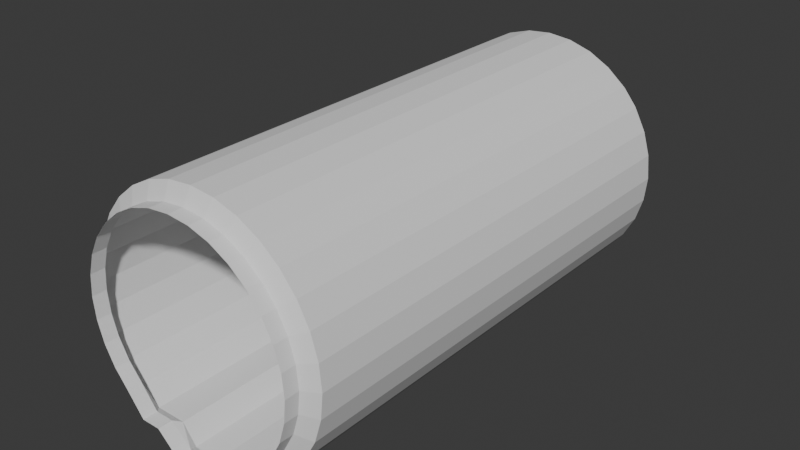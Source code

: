 # Source: PipeStraightShort.blend  (saved by Blender 4.4.30; exported with 4.5.12 LTS)
import bpy
from mathutils import Matrix  # noqa: F401  (used for matrix-valued properties, if any)

bpy.ops.wm.read_factory_settings(use_empty=True)
scene = bpy.context.scene
scene.name = 'Scene'

# ---- collections
col_collection = bpy.data.collections.new('Collection'); scene.collection.children.link(col_collection)

# ---- world
world_world = bpy.data.worlds.new('World'); scene.world = world_world
world_world.use_nodes = True; world_world.node_tree.nodes.clear()
_N = world_world.node_tree.nodes; _L = world_world.node_tree.links
n0 = _N.new('ShaderNodeOutputWorld'); n0.name = 'World Output'; n0.location = (300, 300)
n1 = _N.new('ShaderNodeBackground'); n1.name = 'Background'; n1.location = (10, 300)
n1.inputs[0].default_value = (0.05088, 0.05088, 0.05088, 1.0)
_L.new(n1.outputs[0], n0.inputs[0])
n0.is_active_output = True
world_world.color = (0.05088, 0.05088, 0.05088)
world_world.use_sun_shadow = False
world_world.sun_shadow_jitter_overblur = 0.0

# ---- meshes
me_cylinder = bpy.data.meshes.new('Cylinder')
me_cylinder.from_pydata([(-2.004e-15, -2.288, -1.159), (-2.574e-16, 8.751e-08, -1.159), (0.2377, -2.288, -1.136), (0.2377, 8.574e-08, -1.136), (0.4664, -2.288, -1.066), (0.4664, 8.051e-08, -1.066), (0.6771, -2.288, -0.9537), (0.6771, 7.201e-08, -0.9537), (0.8617, -2.288, -0.8022), (0.8617, 6.056e-08, -0.8022), (1.013, -2.288, -0.6175), (1.013, 4.662e-08, -0.6175), (1.126, -2.288, -0.4068), (1.126, 3.071e-08, -0.4068), (1.195, -2.288, -0.1782), (1.195, 1.345e-08, -0.1782), (1.219, -2.288, 0.05961), (1.219, -4.5e-09, 0.05961), (1.195, -2.288, 0.2974), (1.195, -2.245e-08, 0.2974), (1.126, -2.288, 0.526), (1.126, -3.971e-08, 0.526), (1.013, -2.288, 0.7367), (1.013, -5.562e-08, 0.7367), (0.8617, -2.288, 0.9214), (0.8617, -6.956e-08, 0.9214), (0.6771, -2.288, 1.073), (0.6771, -8.101e-08, 1.073), (0.4664, -2.288, 1.186), (0.4664, -8.951e-08, 1.186), (0.2377, -2.288, 1.255), (0.2377, -9.474e-08, 1.255), (-1.463e-15, -2.288, 1.278), (2.839e-16, -9.651e-08, 1.278), (0.3775, -2.288, -0.9537), (0.3775, 7.201e-08, -0.9537), (-0.2377, -2.288, -1.136), (-0.2377, 8.574e-08, -1.136), (-0.4664, -2.288, -1.066), (-0.4664, 8.051e-08, -1.066), (-0.6771, -2.288, -0.9537), (-0.6771, 7.201e-08, -0.9537), (-0.8617, -2.288, -0.8022), (-0.8617, 6.056e-08, -0.8022), (-1.013, -2.288, -0.6175), (-1.013, 4.662e-08, -0.6175), (-1.126, -2.288, -0.4068), (-1.126, 3.071e-08, -0.4068), (-1.195, -2.288, -0.1782), (-1.195, 1.345e-08, -0.1782), (-1.219, -2.288, 0.05961), (-1.219, -4.5e-09, 0.05961), (-1.195, -2.288, 0.2974), (-1.195, -2.245e-08, 0.2974), (-1.126, -2.288, 0.526), (-1.126, -3.971e-08, 0.526), (-1.013, -2.288, 0.7367), (-1.013, -5.562e-08, 0.7367), (-0.8617, -2.288, 0.9214), (-0.8617, -6.956e-08, 0.9214), (-0.6771, -2.288, 1.073), (-0.6771, -8.101e-08, 1.073), (-0.4664, -2.288, 1.186), (-0.4664, -8.951e-08, 1.186), (-0.2377, -2.288, 1.255), (-0.2377, -9.474e-08, 1.255), (-0.3775, -2.288, -0.9537), (-0.3775, 7.201e-08, -0.9537), (3.678e-10, -2.368, -1.12), (0.2097, -2.368, -1.099), (0.4113, -2.368, -0.9109), (0.5971, -2.368, -0.9108), (0.76, -2.368, -0.7004), (0.8936, -2.368, -0.5375), (0.993, -2.368, -0.3517), (1.054, -2.368, -0.1501), (1.075, -2.368, 0.05961), (1.054, -2.368, 0.2693), (0.993, -2.368, 0.4709), (0.8936, -2.368, 0.6567), (0.76, -2.368, 0.8196), (0.5971, -2.368, 0.9533), (0.4113, -2.368, 1.053), (0.2097, -2.368, 1.114), (3.678e-10, -2.368, 1.134), (-0.2097, -2.368, -1.099), (-0.4113, -2.368, -0.9109), (-0.5971, -2.368, -0.9108), (-0.76, -2.368, -0.7004), (-0.8936, -2.368, -0.5375), (-0.993, -2.368, -0.3517), (-1.054, -2.368, -0.1501), (-1.075, -2.368, 0.05961), (-1.054, -2.368, 0.2693), (-0.993, -2.368, 0.4709), (-0.8936, -2.368, 0.6567), (-0.76, -2.368, 0.8196), (-0.5971, -2.368, 0.9533), (-0.4113, -2.368, 1.053), (-0.2097, -2.368, 1.114), (3.678e-10, -2.508, -1.12), (0.2097, -2.508, -1.099), (0.4113, -2.508, -0.9109), (0.5971, -2.508, -0.9108), (0.76, -2.508, -0.7004), (0.8936, -2.508, -0.5375), (0.993, -2.508, -0.3517), (1.054, -2.508, -0.1501), (1.075, -2.508, 0.05961), (1.054, -2.508, 0.2693), (0.993, -2.508, 0.4709), (0.8936, -2.508, 0.6567), (0.76, -2.508, 0.8196), (0.5971, -2.508, 0.9533), (0.4113, -2.508, 1.053), (0.2097, -2.508, 1.114), (3.678e-10, -2.508, 1.134), (-0.2097, -2.508, -1.099), (-0.4113, -2.508, -0.9109), (-0.5971, -2.508, -0.9108), (-0.76, -2.508, -0.7004), (-0.8936, -2.508, -0.5375), (-0.993, -2.508, -0.3517), (-1.054, -2.508, -0.1501), (-1.075, -2.508, 0.05961), (-1.054, -2.508, 0.2693), (-0.993, -2.508, 0.4709), (-0.8936, -2.508, 0.6567), (-0.76, -2.508, 0.8196), (-0.5971, -2.508, 0.9533), (-0.4113, -2.508, 1.053), (-0.2097, -2.508, 1.114), (1.49e-15, 2.304, -1.159), (0.2377, 2.304, -1.136), (0.4664, 2.304, -1.066), (0.6771, 2.304, -0.9537), (0.8617, 2.304, -0.8022), (1.013, 2.304, -0.6175), (1.126, 2.304, -0.4068), (1.195, 2.304, -0.1782), (1.219, 2.304, 0.05961), (1.195, 2.304, 0.2974), (1.126, 2.304, 0.526), (1.013, 2.304, 0.7367), (0.8617, 2.304, 0.9214), (0.6771, 2.304, 1.073), (0.4664, 2.304, 1.186), (0.2377, 2.304, 1.255), (2.031e-15, 2.304, 1.278), (0.3775, 2.304, -0.9537), (-0.2377, 2.304, -1.136), (-0.4664, 2.304, -1.066), (-0.6771, 2.304, -0.9537), (-0.8617, 2.304, -0.8022), (-1.013, 2.304, -0.6175), (-1.126, 2.304, -0.4068), (-1.195, 2.304, -0.1782), (-1.219, 2.304, 0.05961), (-1.195, 2.304, 0.2974), (-1.126, 2.304, 0.526), (-1.013, 2.304, 0.7367), (-0.8617, 2.304, 0.9214), (-0.6771, 2.304, 1.073), (-0.4664, 2.304, 1.186), (-0.2377, 2.304, 1.255), (-0.3775, 2.304, -0.9537), (3.678e-10, 2.384, -1.12), (0.2097, 2.384, -1.099), (0.4113, 2.384, -0.9109), (0.5971, 2.384, -0.9108), (0.76, 2.384, -0.7004), (0.8936, 2.384, -0.5375), (0.993, 2.384, -0.3517), (1.054, 2.384, -0.1501), (1.075, 2.384, 0.05961), (1.054, 2.384, 0.2693), (0.993, 2.384, 0.4709), (0.8936, 2.384, 0.6567), (0.76, 2.384, 0.8196), (0.5971, 2.384, 0.9533), (0.4113, 2.384, 1.053), (0.2097, 2.384, 1.114), (3.678e-10, 2.384, 1.134), (-0.2097, 2.384, -1.099), (-0.4113, 2.384, -0.9109), (-0.5971, 2.384, -0.9108), (-0.76, 2.384, -0.7004), (-0.8936, 2.384, -0.5375), (-0.993, 2.384, -0.3517), (-1.054, 2.384, -0.1501), (-1.075, 2.384, 0.05961), (-1.054, 2.384, 0.2693), (-0.993, 2.384, 0.4709), (-0.8936, 2.384, 0.6567), (-0.76, 2.384, 0.8196), (-0.5971, 2.384, 0.9533), (-0.4113, 2.384, 1.053), (-0.2097, 2.384, 1.114), (3.678e-10, 2.524, -1.12), (0.2097, 2.524, -1.099), (0.4113, 2.524, -0.9109), (0.5971, 2.524, -0.9108), (0.76, 2.524, -0.7004), (0.8936, 2.524, -0.5375), (0.993, 2.524, -0.3517), (1.054, 2.524, -0.1501), (1.075, 2.524, 0.05961), (1.054, 2.524, 0.2693), (0.993, 2.524, 0.4709), (0.8936, 2.524, 0.6567), (0.76, 2.524, 0.8196), (0.5971, 2.524, 0.9533), (0.4113, 2.524, 1.053), (0.2097, 2.524, 1.114), (3.678e-10, 2.524, 1.134), (-0.2097, 2.524, -1.099), (-0.4113, 2.524, -0.9109), (-0.5971, 2.524, -0.9108), (-0.76, 2.524, -0.7004), (-0.8936, 2.524, -0.5375), (-0.993, 2.524, -0.3517), (-1.054, 2.524, -0.1501), (-1.075, 2.524, 0.05961), (-1.054, 2.524, 0.2693), (-0.993, 2.524, 0.4709), (-0.8936, 2.524, 0.6567), (-0.76, 2.524, 0.8196), (-0.5971, 2.524, 0.9533), (-0.4113, 2.524, 1.053), (-0.2097, 2.524, 1.114)], [], [(0, 2, 3, 1), (2, 4, 5, 3), (4, 6, 7, 5), (6, 8, 9, 7), (8, 10, 11, 9), (10, 12, 13, 11), (12, 14, 15, 13), (14, 16, 17, 15), (16, 18, 19, 17), (18, 20, 21, 19), (20, 22, 23, 21), (22, 24, 25, 23), (24, 26, 27, 25), (26, 28, 29, 27), (28, 30, 31, 29), (30, 32, 33, 31), (6, 7, 35, 34), (3, 2, 34, 35), (0, 1, 37, 36), (36, 37, 39, 38), (38, 39, 41, 40), (40, 41, 43, 42), (42, 43, 45, 44), (44, 45, 47, 46), (46, 47, 49, 48), (48, 49, 51, 50), (50, 51, 53, 52), (52, 53, 55, 54), (54, 55, 57, 56), (56, 57, 59, 58), (58, 59, 61, 60), (60, 61, 63, 62), (62, 63, 65, 64), (64, 65, 33, 32), (40, 66, 67, 41), (37, 67, 66, 36), (2, 0, 68, 69), (0, 36, 85, 68), (52, 54, 94, 93), (20, 18, 77, 78), (44, 46, 90, 89), (62, 64, 99, 98), (12, 10, 73, 74), (30, 28, 82, 83), (36, 38, 86, 85), (54, 56, 95, 94), (4, 2, 69, 70), (22, 20, 78, 79), (46, 48, 91, 90), (64, 32, 84, 99), (14, 12, 74, 75), (32, 30, 83, 84), (38, 40, 87, 86), (56, 58, 96, 95), (6, 4, 70, 71), (24, 22, 79, 80), (48, 50, 92, 91), (16, 14, 75, 76), (40, 42, 88, 87), (58, 60, 97, 96), (8, 6, 71, 72), (26, 24, 80, 81), (50, 52, 93, 92), (18, 16, 76, 77), (42, 44, 89, 88), (60, 62, 98, 97), (10, 8, 72, 73), (28, 26, 81, 82), (96, 97, 129, 128), (84, 83, 115, 116), (71, 70, 102, 103), (97, 98, 130, 129), (68, 85, 117, 100), (72, 71, 103, 104), (98, 99, 131, 130), (85, 86, 118, 117), (73, 72, 104, 105), (99, 84, 116, 131), (86, 87, 119, 118), (74, 73, 105, 106), (87, 88, 120, 119), (75, 74, 106, 107), (88, 89, 121, 120), (76, 75, 107, 108), (89, 90, 122, 121), (77, 76, 108, 109), (90, 91, 123, 122), (78, 77, 109, 110), (91, 92, 124, 123), (79, 78, 110, 111), (92, 93, 125, 124), (80, 79, 111, 112), (93, 94, 126, 125), (81, 80, 112, 113), (94, 95, 127, 126), (82, 81, 113, 114), (69, 68, 100, 101), (95, 96, 128, 127), (83, 82, 114, 115), (70, 69, 101, 102), (66, 40, 36), (34, 2, 6), (69, 70, 34, 2), (70, 71, 6, 34), (86, 66, 40, 87), (85, 36, 66, 86), (132, 1, 3, 133), (133, 3, 5, 134), (134, 5, 7, 135), (135, 7, 9, 136), (136, 9, 11, 137), (137, 11, 13, 138), (138, 13, 15, 139), (139, 15, 17, 140), (140, 17, 19, 141), (141, 19, 21, 142), (142, 21, 23, 143), (143, 23, 25, 144), (144, 25, 27, 145), (145, 27, 29, 146), (146, 29, 31, 147), (147, 31, 33, 148), (135, 149, 35, 7), (3, 35, 149, 133), (132, 150, 37, 1), (150, 151, 39, 37), (151, 152, 41, 39), (152, 153, 43, 41), (153, 154, 45, 43), (154, 155, 47, 45), (155, 156, 49, 47), (156, 157, 51, 49), (157, 158, 53, 51), (158, 159, 55, 53), (159, 160, 57, 55), (160, 161, 59, 57), (161, 162, 61, 59), (162, 163, 63, 61), (163, 164, 65, 63), (164, 148, 33, 65), (152, 41, 67, 165), (37, 150, 165, 67), (133, 167, 166, 132), (132, 166, 183, 150), (158, 191, 192, 159), (142, 176, 175, 141), (154, 187, 188, 155), (163, 196, 197, 164), (138, 172, 171, 137), (147, 181, 180, 146), (150, 183, 184, 151), (159, 192, 193, 160), (134, 168, 167, 133), (143, 177, 176, 142), (155, 188, 189, 156), (164, 197, 182, 148), (139, 173, 172, 138), (148, 182, 181, 147), (151, 184, 185, 152), (160, 193, 194, 161), (135, 169, 168, 134), (144, 178, 177, 143), (156, 189, 190, 157), (140, 174, 173, 139), (152, 185, 186, 153), (161, 194, 195, 162), (136, 170, 169, 135), (145, 179, 178, 144), (157, 190, 191, 158), (141, 175, 174, 140), (153, 186, 187, 154), (162, 195, 196, 163), (137, 171, 170, 136), (146, 180, 179, 145), (194, 226, 227, 195), (182, 214, 213, 181), (169, 201, 200, 168), (195, 227, 228, 196), (166, 198, 215, 183), (170, 202, 201, 169), (196, 228, 229, 197), (183, 215, 216, 184), (171, 203, 202, 170), (197, 229, 214, 182), (184, 216, 217, 185), (172, 204, 203, 171), (185, 217, 218, 186), (173, 205, 204, 172), (186, 218, 219, 187), (174, 206, 205, 173), (187, 219, 220, 188), (175, 207, 206, 174), (188, 220, 221, 189), (176, 208, 207, 175), (189, 221, 222, 190), (177, 209, 208, 176), (190, 222, 223, 191), (178, 210, 209, 177), (191, 223, 224, 192), (179, 211, 210, 178), (192, 224, 225, 193), (180, 212, 211, 179), (167, 199, 198, 166), (193, 225, 226, 194), (181, 213, 212, 180), (168, 200, 199, 167), (165, 150, 152), (149, 135, 133), (167, 133, 149, 168), (168, 149, 135, 169), (184, 185, 152, 165), (183, 184, 165, 150)])
_uv = me_cylinder.uv_layers.new(name='UVMap')
_uv.uv.foreach_set('vector', [0.5, 0.04394, 0.5472, 0.04394, 0.5472, 0.4987, 0.5, 0.4987, 0.5472, 0.04394, 0.5927, 0.04394, 0.5927, 0.4987, 0.5472, 0.4987, 0.5927, 0.04394, 0.6346, 0.04394, 0.6346, 0.4987, 0.5927, 0.4987, 0.6346, 0.04394, 0.6713, 0.04394, 0.6713, 0.4987, 0.6346, 0.4987, 0.04394, 0.3497, 0.04394, 0.3864, 0.4987, 0.3864, 0.4987, 0.3497, 0.04394, 0.3864, 0.04394, 0.4283, 0.4987, 0.4283, 0.4987, 0.3864, 0.04394, 0.4283, 0.04394, 0.4737, 0.4987, 0.4737, 0.4987, 0.4283, 0.04394, 0.4737, 0.04394, 0.5209, 0.4987, 0.5209, 0.4987, 0.4737, 0.04394, 0.5209, 0.04394, 0.5682, 0.4987, 0.5682, 0.4987, 0.5209, 0.04394, 0.5682, 0.04394, 0.6136, 0.4987, 0.6136, 0.4987, 0.5682, 0.04394, 0.6136, 0.04394, 0.6555, 0.4987, 0.6555, 0.4987, 0.6136, 0.04394, 0.6555, 0.04394, 0.6922, 0.4987, 0.6922, 0.4987, 0.6555, 0.6713, 0.04394, 0.6346, 0.04394, 0.6346, 0.4987, 0.6713, 0.4987, 0.6346, 0.04394, 0.5927, 0.04394, 0.5927, 0.4987, 0.6346, 0.4987, 0.5927, 0.04394, 0.5472, 0.04394, 0.5472, 0.4987, 0.5927, 0.4987, 0.5472, 0.04394, 0.5, 0.04394, 0.5, 0.4987, 0.5472, 0.4987, 0.6346, 0.04394, 0.6346, 0.4987, 0.575, 0.4987, 0.575, 0.04394, 0.4987, 0.2834, 0.04394, 0.2834, 0.04394, 0.3196, 0.4987, 0.3196, 0.5, 0.04394, 0.5, 0.4987, 0.4528, 0.4987, 0.4528, 0.04394, 0.4528, 0.04394, 0.4528, 0.4987, 0.4073, 0.4987, 0.4073, 0.04394, 0.4073, 0.04394, 0.4073, 0.4987, 0.3654, 0.4987, 0.3654, 0.04394, 0.3654, 0.04394, 0.3654, 0.4987, 0.3287, 0.4987, 0.3287, 0.04394, 0.04394, 0.3497, 0.4987, 0.3497, 0.4987, 0.3864, 0.04394, 0.3864, 0.04394, 0.3864, 0.4987, 0.3864, 0.4987, 0.4283, 0.04394, 0.4283, 0.04394, 0.4283, 0.4987, 0.4283, 0.4987, 0.4737, 0.04394, 0.4737, 0.04394, 0.4737, 0.4987, 0.4737, 0.4987, 0.5209, 0.04394, 0.5209, 0.04394, 0.5209, 0.4987, 0.5209, 0.4987, 0.5682, 0.04394, 0.5682, 0.04394, 0.5682, 0.4987, 0.5682, 0.4987, 0.6136, 0.04394, 0.6136, 0.04394, 0.6136, 0.4987, 0.6136, 0.4987, 0.6555, 0.04394, 0.6555, 0.04394, 0.6555, 0.4987, 0.6555, 0.4987, 0.6922, 0.04394, 0.6922, 0.3287, 0.04394, 0.3287, 0.4987, 0.3654, 0.4987, 0.3654, 0.04394, 0.3654, 0.04394, 0.3654, 0.4987, 0.4073, 0.4987, 0.4073, 0.04394, 0.4073, 0.04394, 0.4073, 0.4987, 0.4528, 0.4987, 0.4528, 0.04394, 0.4528, 0.04394, 0.4528, 0.4987, 0.5, 0.4987, 0.5, 0.04394, 0.3654, 0.04394, 0.425, 0.04394, 0.425, 0.4987, 0.3654, 0.4987, 0.4987, 0.2834, 0.4987, 0.3196, 0.04394, 0.3196, 0.04394, 0.2834, 0.5472, 0.04394, 0.5, 0.04394, 0.5, 0.02809, 0.5417, 0.02809, 0.5, 0.04394, 0.4528, 0.04394, 0.4583, 0.02809, 0.5, 0.02809, 0.2625, 0.5682, 0.2762, 0.6136, 0.3027, 0.6027, 0.2905, 0.5626, 0.7238, 0.6136, 0.7375, 0.5682, 0.7095, 0.5626, 0.6973, 0.6027, 0.2986, 0.3864, 0.2762, 0.4283, 0.3027, 0.4392, 0.3224, 0.4023, 0.4073, 0.7447, 0.4528, 0.7585, 0.4583, 0.7304, 0.4183, 0.7183, 0.7238, 0.4283, 0.7014, 0.3864, 0.6776, 0.4023, 0.6973, 0.4392, 0.5472, 0.7585, 0.5927, 0.7447, 0.5817, 0.7183, 0.5417, 0.7304, 0.4528, 0.2834, 0.4073, 0.2972, 0.4183, 0.3281, 0.4583, 0.2906, 0.2762, 0.6136, 0.2986, 0.6555, 0.3224, 0.6396, 0.3027, 0.6027, 0.5927, 0.2972, 0.5472, 0.2834, 0.5417, 0.2906, 0.5817, 0.3281, 0.7014, 0.6555, 0.7238, 0.6136, 0.6973, 0.6027, 0.6776, 0.6396, 0.2762, 0.4283, 0.2625, 0.4737, 0.2905, 0.4793, 0.3027, 0.4392, 0.4528, 0.7585, 0.5, 0.7631, 0.5, 0.7345, 0.4583, 0.7304, 0.7375, 0.4737, 0.7238, 0.4283, 0.6973, 0.4392, 0.7095, 0.4793, 0.5, 0.7631, 0.5472, 0.7585, 0.5417, 0.7304, 0.5, 0.7345, 0.4073, 0.2972, 0.3654, 0.3196, 0.3813, 0.3281, 0.4183, 0.3281, 0.2986, 0.6555, 0.3287, 0.6922, 0.349, 0.672, 0.3224, 0.6396, 0.6346, 0.3196, 0.5927, 0.2972, 0.5817, 0.3281, 0.6187, 0.3281, 0.6713, 0.6922, 0.7014, 0.6555, 0.6776, 0.6396, 0.651, 0.672, 0.2625, 0.4737, 0.2578, 0.5209, 0.2864, 0.5209, 0.2905, 0.4793, 0.7422, 0.5209, 0.7375, 0.4737, 0.7095, 0.4793, 0.7136, 0.5209, 0.3654, 0.3196, 0.3287, 0.3497, 0.349, 0.3699, 0.3813, 0.3281, 0.3287, 0.6922, 0.3654, 0.7223, 0.3813, 0.6985, 0.349, 0.672, 0.6713, 0.3497, 0.6346, 0.3196, 0.6187, 0.3281, 0.651, 0.3699, 0.6346, 0.7223, 0.6713, 0.6922, 0.651, 0.672, 0.6187, 0.6985, 0.2578, 0.5209, 0.2625, 0.5682, 0.2905, 0.5626, 0.2864, 0.5209, 0.7375, 0.5682, 0.7422, 0.5209, 0.7136, 0.5209, 0.7095, 0.5626, 0.3287, 0.3497, 0.2986, 0.3864, 0.3224, 0.4023, 0.349, 0.3699, 0.3654, 0.7223, 0.4073, 0.7447, 0.4183, 0.7183, 0.3813, 0.6985, 0.7014, 0.3864, 0.6713, 0.3497, 0.651, 0.3699, 0.6776, 0.4023, 0.5927, 0.7447, 0.6346, 0.7223, 0.6187, 0.6985, 0.5817, 0.7183, 0.349, 0.02809, 0.3813, 0.02809, 0.3813, 0.0002698, 0.349, 0.0002698, 0.5, 0.02809, 0.5417, 0.02809, 0.5417, 0.0002698, 0.5, 0.0002698, 0.6187, 0.02809, 0.5817, 0.02809, 0.5817, 0.0002698, 0.6187, 0.0002698, 0.3813, 0.02809, 0.4183, 0.02809, 0.4183, 0.0002698, 0.3813, 0.0002698, 0.5, 0.02809, 0.4583, 0.02809, 0.4583, 0.0002698, 0.5, 0.0002698, 0.02809, 0.3699, 0.02809, 0.3281, 0.0002698, 0.3281, 0.0002698, 0.3699, 0.4183, 0.02809, 0.4583, 0.02809, 0.4583, 0.0002698, 0.4183, 0.0002698, 0.4583, 0.02809, 0.4183, 0.02809, 0.4183, 0.0002698, 0.4583, 0.0002698, 0.02809, 0.4023, 0.02809, 0.3699, 0.0002698, 0.3699, 0.0002698, 0.4023, 0.4583, 0.02809, 0.5, 0.02809, 0.5, 0.0002698, 0.4583, 0.0002698, 0.4183, 0.02809, 0.3813, 0.02809, 0.3813, 0.0002698, 0.4183, 0.0002698, 0.02809, 0.4392, 0.02809, 0.4023, 0.0002698, 0.4023, 0.0002698, 0.4392, 0.02809, 0.3281, 0.02809, 0.3699, 0.0002698, 0.3699, 0.0002698, 0.3281, 0.02809, 0.4793, 0.02809, 0.4392, 0.0002698, 0.4392, 0.0002698, 0.4793, 0.02809, 0.3699, 0.02809, 0.4023, 0.0002698, 0.4023, 0.0002698, 0.3699, 0.02809, 0.5209, 0.02809, 0.4793, 0.0002698, 0.4793, 0.0002698, 0.5209, 0.02809, 0.4023, 0.02809, 0.4392, 0.0002698, 0.4392, 0.0002698, 0.4023, 0.02809, 0.5626, 0.02809, 0.5209, 0.0002698, 0.5209, 0.0002698, 0.5626, 0.02809, 0.4392, 0.02809, 0.4793, 0.0002698, 0.4793, 0.0002698, 0.4392, 0.02809, 0.6027, 0.02809, 0.5626, 0.0002698, 0.5626, 0.0002698, 0.6027, 0.02809, 0.4793, 0.02809, 0.5209, 0.0002698, 0.5209, 0.0002698, 0.4793, 0.02809, 0.6396, 0.02809, 0.6027, 0.0002698, 0.6027, 0.0002698, 0.6396, 0.02809, 0.5209, 0.02809, 0.5626, 0.0002698, 0.5626, 0.0002698, 0.5209, 0.02809, 0.672, 0.02809, 0.6396, 0.0002698, 0.6396, 0.0002698, 0.672, 0.02809, 0.5626, 0.02809, 0.6027, 0.0002698, 0.6027, 0.0002698, 0.5626, 0.6187, 0.02809, 0.651, 0.02809, 0.651, 0.0002698, 0.6187, 0.0002698, 0.02809, 0.6027, 0.02809, 0.6396, 0.0002698, 0.6396, 0.0002698, 0.6027, 0.5817, 0.02809, 0.6187, 0.02809, 0.6187, 0.0002698, 0.5817, 0.0002698, 0.5417, 0.02809, 0.5, 0.02809, 0.5, 0.0002698, 0.5417, 0.0002698, 0.02809, 0.6396, 0.02809, 0.672, 0.0002698, 0.672, 0.0002698, 0.6396, 0.5417, 0.02809, 0.5817, 0.02809, 0.5817, 0.0002698, 0.5417, 0.0002698, 0.5817, 0.02809, 0.5417, 0.02809, 0.5417, 0.0002698, 0.5817, 0.0002698, 0.425, 0.3196, 0.3654, 0.3196, 0.4528, 0.2834, 0.575, 0.3196, 0.5472, 0.2834, 0.6346, 0.3196, 0.02809, 0.2906, 0.02809, 0.3281, 0.04394, 0.3196, 0.04394, 0.2834, 0.5817, 0.02809, 0.6187, 0.02809, 0.6346, 0.04394, 0.575, 0.04394, 0.4183, 0.02809, 0.425, 0.04394, 0.3654, 0.04394, 0.3813, 0.02809, 0.02809, 0.2906, 0.04394, 0.2834, 0.04394, 0.3196, 0.02809, 0.3281, 0.5, 0.9566, 0.5, 0.4987, 0.5472, 0.4987, 0.5472, 0.9566, 0.5472, 0.9566, 0.5472, 0.4987, 0.5927, 0.4987, 0.5927, 0.9566, 0.5927, 0.9566, 0.5927, 0.4987, 0.6346, 0.4987, 0.6346, 0.9566, 0.6346, 0.9566, 0.6346, 0.4987, 0.6713, 0.4987, 0.6713, 0.9566, 0.9566, 0.3497, 0.4987, 0.3497, 0.4987, 0.3864, 0.9566, 0.3864, 0.9566, 0.3864, 0.4987, 0.3864, 0.4987, 0.4283, 0.9566, 0.4283, 0.9566, 0.4283, 0.4987, 0.4283, 0.4987, 0.4737, 0.9566, 0.4737, 0.9566, 0.4737, 0.4987, 0.4737, 0.4987, 0.5209, 0.9566, 0.5209, 0.9566, 0.5209, 0.4987, 0.5209, 0.4987, 0.5682, 0.9566, 0.5682, 0.9566, 0.5682, 0.4987, 0.5682, 0.4987, 0.6136, 0.9566, 0.6136, 0.9566, 0.6136, 0.4987, 0.6136, 0.4987, 0.6555, 0.9566, 0.6555, 0.9566, 0.6555, 0.4987, 0.6555, 0.4987, 0.6922, 0.9566, 0.6922, 0.6713, 0.9566, 0.6713, 0.4987, 0.6346, 0.4987, 0.6346, 0.9566, 0.6346, 0.9566, 0.6346, 0.4987, 0.5927, 0.4987, 0.5927, 0.9566, 0.5927, 0.9566, 0.5927, 0.4987, 0.5472, 0.4987, 0.5472, 0.9566, 0.5472, 0.9566, 0.5472, 0.4987, 0.5, 0.4987, 0.5, 0.9566, 0.6346, 0.9566, 0.575, 0.9566, 0.575, 0.4987, 0.6346, 0.4987, 0.4987, 0.2834, 0.4987, 0.3196, 0.9566, 0.3196, 0.9566, 0.2834, 0.5, 0.9566, 0.4528, 0.9566, 0.4528, 0.4987, 0.5, 0.4987, 0.4528, 0.9566, 0.4073, 0.9566, 0.4073, 0.4987, 0.4528, 0.4987, 0.4073, 0.9566, 0.3654, 0.9566, 0.3654, 0.4987, 0.4073, 0.4987, 0.3654, 0.9566, 0.3287, 0.9566, 0.3287, 0.4987, 0.3654, 0.4987, 0.9566, 0.3497, 0.9566, 0.3864, 0.4987, 0.3864, 0.4987, 0.3497, 0.9566, 0.3864, 0.9566, 0.4283, 0.4987, 0.4283, 0.4987, 0.3864, 0.9566, 0.4283, 0.9566, 0.4737, 0.4987, 0.4737, 0.4987, 0.4283, 0.9566, 0.4737, 0.9566, 0.5209, 0.4987, 0.5209, 0.4987, 0.4737, 0.9566, 0.5209, 0.9566, 0.5682, 0.4987, 0.5682, 0.4987, 0.5209, 0.9566, 0.5682, 0.9566, 0.6136, 0.4987, 0.6136, 0.4987, 0.5682, 0.9566, 0.6136, 0.9566, 0.6555, 0.4987, 0.6555, 0.4987, 0.6136, 0.9566, 0.6555, 0.9566, 0.6922, 0.4987, 0.6922, 0.4987, 0.6555, 0.3287, 0.9566, 0.3654, 0.9566, 0.3654, 0.4987, 0.3287, 0.4987, 0.3654, 0.9566, 0.4073, 0.9566, 0.4073, 0.4987, 0.3654, 0.4987, 0.4073, 0.9566, 0.4528, 0.9566, 0.4528, 0.4987, 0.4073, 0.4987, 0.4528, 0.9566, 0.5, 0.9566, 0.5, 0.4987, 0.4528, 0.4987, 0.3654, 0.9566, 0.3654, 0.4987, 0.425, 0.4987, 0.425, 0.9566, 0.4987, 0.2834, 0.9566, 0.2834, 0.9566, 0.3196, 0.4987, 0.3196, 0.5472, 0.9566, 0.5417, 0.9724, 0.5, 0.9724, 0.5, 0.9566, 0.5, 0.9566, 0.5, 0.9724, 0.4583, 0.9724, 0.4528, 0.9566, 0.2625, 0.5682, 0.2905, 0.5626, 0.3027, 0.6027, 0.2762, 0.6136, 0.7238, 0.6136, 0.6973, 0.6027, 0.7095, 0.5626, 0.7375, 0.5682, 0.2986, 0.3864, 0.3224, 0.4023, 0.3027, 0.4392, 0.2762, 0.4283, 0.4073, 0.7447, 0.4183, 0.7183, 0.4583, 0.7304, 0.4528, 0.7585, 0.7238, 0.4283, 0.6973, 0.4392, 0.6776, 0.4023, 0.7014, 0.3864, 0.5472, 0.7585, 0.5417, 0.7304, 0.5817, 0.7183, 0.5927, 0.7447, 0.4528, 0.2834, 0.4583, 0.2906, 0.4183, 0.3281, 0.4073, 0.2972, 0.2762, 0.6136, 0.3027, 0.6027, 0.3224, 0.6396, 0.2986, 0.6555, 0.5927, 0.2972, 0.5817, 0.3281, 0.5417, 0.2906, 0.5472, 0.2834, 0.7014, 0.6555, 0.6776, 0.6396, 0.6973, 0.6027, 0.7238, 0.6136, 0.2762, 0.4283, 0.3027, 0.4392, 0.2905, 0.4793, 0.2625, 0.4737, 0.4528, 0.7585, 0.4583, 0.7304, 0.5, 0.7345, 0.5, 0.7631, 0.7375, 0.4737, 0.7095, 0.4793, 0.6973, 0.4392, 0.7238, 0.4283, 0.5, 0.7631, 0.5, 0.7345, 0.5417, 0.7304, 0.5472, 0.7585, 0.4073, 0.2972, 0.4183, 0.3281, 0.3813, 0.3281, 0.3654, 0.3196, 0.2986, 0.6555, 0.3224, 0.6396, 0.349, 0.672, 0.3287, 0.6922, 0.6346, 0.3196, 0.6187, 0.3281, 0.5817, 0.3281, 0.5927, 0.2972, 0.6713, 0.6922, 0.651, 0.672, 0.6776, 0.6396, 0.7014, 0.6555, 0.2625, 0.4737, 0.2905, 0.4793, 0.2864, 0.5209, 0.2578, 0.5209, 0.7422, 0.5209, 0.7136, 0.5209, 0.7095, 0.4793, 0.7375, 0.4737, 0.3654, 0.3196, 0.3813, 0.3281, 0.349, 0.3699, 0.3287, 0.3497, 0.3287, 0.6922, 0.349, 0.672, 0.3813, 0.6985, 0.3654, 0.7223, 0.6713, 0.3497, 0.651, 0.3699, 0.6187, 0.3281, 0.6346, 0.3196, 0.6346, 0.7223, 0.6187, 0.6985, 0.651, 0.672, 0.6713, 0.6922, 0.2578, 0.5209, 0.2864, 0.5209, 0.2905, 0.5626, 0.2625, 0.5682, 0.7375, 0.5682, 0.7095, 0.5626, 0.7136, 0.5209, 0.7422, 0.5209, 0.3287, 0.3497, 0.349, 0.3699, 0.3224, 0.4023, 0.2986, 0.3864, 0.3654, 0.7223, 0.3813, 0.6985, 0.4183, 0.7183, 0.4073, 0.7447, 0.7014, 0.3864, 0.6776, 0.4023, 0.651, 0.3699, 0.6713, 0.3497, 0.5927, 0.7447, 0.5817, 0.7183, 0.6187, 0.6985, 0.6346, 0.7223, 0.349, 0.9724, 0.349, 1.0, 0.3813, 1.0, 0.3813, 0.9724, 0.5, 0.9724, 0.5, 1.0, 0.5417, 1.0, 0.5417, 0.9724, 0.6187, 0.9724, 0.6187, 1.0, 0.5817, 1.0, 0.5817, 0.9724, 0.3813, 0.9724, 0.3813, 1.0, 0.4183, 1.0, 0.4183, 0.9724, 0.5, 0.9724, 0.5, 1.0, 0.4583, 1.0, 0.4583, 0.9724, 0.9724, 0.3699, 1.0, 0.3699, 1.0, 0.3281, 0.9724, 0.3281, 0.4183, 0.9724, 0.4183, 1.0, 0.4583, 1.0, 0.4583, 0.9724, 0.4583, 0.9724, 0.4583, 1.0, 0.4183, 1.0, 0.4183, 0.9724, 0.9724, 0.4023, 1.0, 0.4023, 1.0, 0.3699, 0.9724, 0.3699, 0.4583, 0.9724, 0.4583, 1.0, 0.5, 1.0, 0.5, 0.9724, 0.4183, 0.9724, 0.4183, 1.0, 0.3813, 1.0, 0.3813, 0.9724, 0.9724, 0.4392, 1.0, 0.4392, 1.0, 0.4023, 0.9724, 0.4023, 0.9724, 0.3281, 1.0, 0.3281, 1.0, 0.3699, 0.9724, 0.3699, 0.9724, 0.4793, 1.0, 0.4793, 1.0, 0.4392, 0.9724, 0.4392, 0.9724, 0.3699, 1.0, 0.3699, 1.0, 0.4023, 0.9724, 0.4023, 0.9724, 0.5209, 1.0, 0.5209, 1.0, 0.4793, 0.9724, 0.4793, 0.9724, 0.4023, 1.0, 0.4023, 1.0, 0.4392, 0.9724, 0.4392, 0.9724, 0.5626, 1.0, 0.5626, 1.0, 0.5209, 0.9724, 0.5209, 0.9724, 0.4392, 1.0, 0.4392, 1.0, 0.4793, 0.9724, 0.4793, 0.9724, 0.6027, 1.0, 0.6027, 1.0, 0.5626, 0.9724, 0.5626, 0.9724, 0.4793, 1.0, 0.4793, 1.0, 0.5209, 0.9724, 0.5209, 0.9724, 0.6396, 1.0, 0.6396, 1.0, 0.6027, 0.9724, 0.6027, 0.9724, 0.5209, 1.0, 0.5209, 1.0, 0.5626, 0.9724, 0.5626, 0.9724, 0.672, 1.0, 0.672, 1.0, 0.6396, 0.9724, 0.6396, 0.9724, 0.5626, 1.0, 0.5626, 1.0, 0.6027, 0.9724, 0.6027, 0.6187, 0.9724, 0.6187, 1.0, 0.651, 1.0, 0.651, 0.9724, 0.9724, 0.6027, 1.0, 0.6027, 1.0, 0.6396, 0.9724, 0.6396, 0.5817, 0.9724, 0.5817, 1.0, 0.6187, 1.0, 0.6187, 0.9724, 0.5417, 0.9724, 0.5417, 1.0, 0.5, 1.0, 0.5, 0.9724, 0.9724, 0.6396, 1.0, 0.6396, 1.0, 0.672, 0.9724, 0.672, 0.5417, 0.9724, 0.5417, 1.0, 0.5817, 1.0, 0.5817, 0.9724, 0.5817, 0.9724, 0.5817, 1.0, 0.5417, 1.0, 0.5417, 0.9724, 0.425, 0.3196, 0.4528, 0.2834, 0.3654, 0.3196, 0.575, 0.3196, 0.6346, 0.3196, 0.5472, 0.2834, 0.9724, 0.2906, 0.9566, 0.2834, 0.9566, 0.3196, 0.9724, 0.3281, 0.5817, 0.9724, 0.575, 0.9566, 0.6346, 0.9566, 0.6187, 0.9724, 0.4183, 0.9724, 0.3813, 0.9724, 0.3654, 0.9566, 0.425, 0.9566, 0.9724, 0.2906, 0.9724, 0.3281, 0.9566, 0.3196, 0.9566, 0.2834])
me_cylinder.update()

# ---- objects
ob_cylinder = bpy.data.objects.new('Cylinder', me_cylinder)

# ---- transforms, parenting, visibility, modifiers, constraints
ob_cylinder.location = (0.0, 0.0, 1.239)
_vg = ob_cylinder.vertex_groups.new(name='1')
_vg = ob_cylinder.vertex_groups.new(name='2')

# ---- collection membership
col_collection.objects.link(ob_cylinder)

# ---- scene / render settings (as saved in the file)
scene.frame_start = 1; scene.frame_end = 250; scene.frame_set(0)
scene.render.engine = 'BLENDER_EEVEE_NEXT'
bpy.context.view_layer.update()

# ---- added for rendering (the .blend has no active camera and no usable light): camera, sun
cam_auto = bpy.data.cameras.new('AutoCamera')
cam_auto.lens = 50.0
cam_auto.sensor_width = 36.0
cam_auto.clip_end = 1000.0
ob_auto_camera = bpy.data.objects.new('AutoCamera', cam_auto)
scene.collection.objects.link(ob_auto_camera)
ob_auto_camera.location = (5.64326, -6.76393, 5.81314)
ob_auto_camera.rotation_euler = (1.09748, -7.21219e-08, 0.694738)
scene.camera = ob_auto_camera
light_auto_sun = bpy.data.lights.new('AutoSun', 'SUN')
light_auto_sun.energy = 3.0
light_auto_sun.angle = 0.0523599
ob_auto_sun = bpy.data.objects.new('AutoSun', light_auto_sun)
scene.collection.objects.link(ob_auto_sun)
ob_auto_sun.rotation_euler = (0.872665, 0.174533, 0.523599)
bpy.context.view_layer.update()
